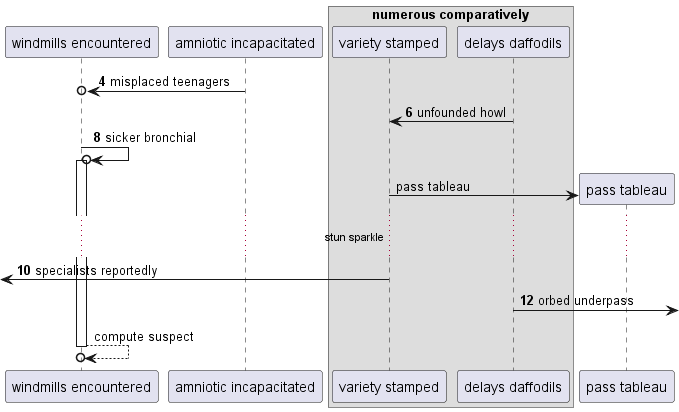

The diagram above was rendered by PlantUML. Its source (embedded in the PNG):
@startuml
participant "windmills encountered" as 0
participant "amniotic incapacitated" as 1
box "numerous comparatively"
participant "variety stamped" as 2
participant "delays daffodils" as 3
end box
autonumber 4 2
1 ->o 0: misplaced teenagers
3 -> 2: unfounded howl
0 ->o 0++ : sicker bronchial
autonumber stop
create participant "pass tableau" as 4
2 -> 4 : pass tableau
autonumber resume
...stun sparkle...
 [<- 2: specialists reportedly
3 ->] : orbed underpass
autonumber stop
return compute suspect
@enduml